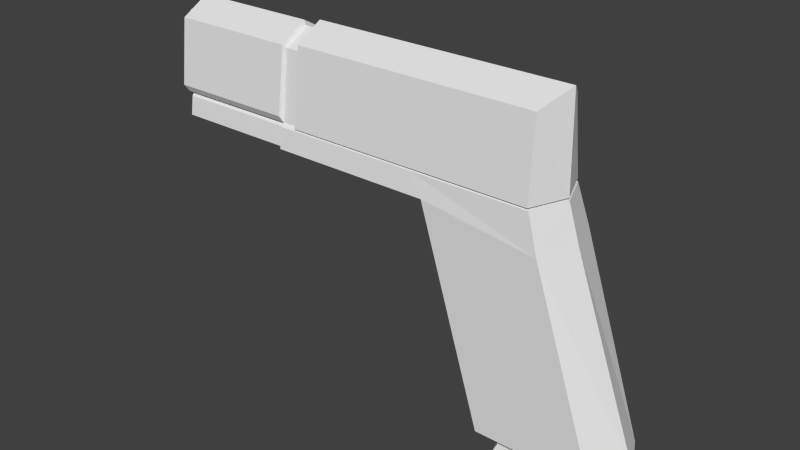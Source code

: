 # Source: Pistol.blend  (saved by Blender 2.76.0; exported with 4.5.12 LTS)
import bpy
from mathutils import Matrix  # noqa: F401  (used for matrix-valued properties, if any)

bpy.ops.wm.read_factory_settings(use_empty=True)
scene = bpy.context.scene
scene.name = 'Scene'

# ---- collections
col_collection_1 = bpy.data.collections.new('Collection 1'); scene.collection.children.link(col_collection_1)

# ---- materials (node trees are filled in below, after node groups)
mat_material = bpy.data.materials.new('Material')
mat_material.alpha_threshold = 0.0
mat_material.use_transparent_shadow = False
mat_material.roughness = 0.5
mat_material.line_color = (0.0, 0.0, 0.0, 1.0)

# ---- material node trees

# ---- world
world_world = bpy.data.worlds.new('World'); scene.world = world_world
world_world.color = (0.05088, 0.05088, 0.05088)
world_world.use_sun_shadow = False
world_world.sun_shadow_jitter_overblur = 0.0
world_world.cycles.sampling_method = 'MANUAL'
world_world.cycles.sample_map_resolution = 256

# ---- meshes
me_cube = bpy.data.meshes.new('Cube')
me_cube.from_pydata([(1.697, 0.6076, -1.0), (1.697, -0.6076, -1.0), (-0.115, -0.6076, -0.7496), (-0.115, 0.6076, -0.7496), (-2.695, -0.5165, -0.3686), (-2.687, 4.813e-07, 0.9362), (-2.687, -0.4049, 0.7085), (-2.687, 0.4049, 0.7085), (-2.696, 0.5523, -0.7345), (-2.696, -0.5523, -0.7345), (-2.693, 0.5634, -0.4239), (-2.693, -0.5634, -0.4239), (2.697, 0.6076, -4.0), (2.697, -0.6076, -4.0), (0.885, 0.6076, -4.0), (0.885, -0.6076, -4.0), (1.926, 1.088e-07, -1.0), (-2.693, 5.961e-07, -0.962), (-0.3421, 3.261e-07, -1.0), (-2.693, 5.978e-07, -1.0), (-2.696, -0.6076, -0.7496), (-2.696, 0.6076, -0.7496), (3.005, 1.088e-07, -4.0), (0.6579, 3.261e-07, -4.0), (1.516, 0.5634, -0.4261), (1.516, -0.5634, -0.4261), (-0.3509, -0.5634, -0.4239), (-0.3509, 0.5634, -0.4239), (-2.693, -0.512, -0.4385), (-2.693, 0.512, -0.4385), (-2.695, -0.4695, -0.3882), (1.745, 3.158e-08, -0.4253), (1.265, 0.5165, -0.3706), (-2.42, -0.5746, -0.3834), (1.265, -0.5165, -0.3706), (0.08092, -0.5746, -0.3834), (-0.4471, -0.5165, -0.3686), (0.08092, 0.5746, -0.3834), (-0.4471, 0.5165, -0.3686), (-2.42, 0.5746, -0.3834), (-2.411, 5.587e-07, 1.069), (-2.411, 0.4504, 0.8147), (-4.71, -0.5165, -0.3686), (2.539, 0.5, -4.0), (-4.71, 0.5165, -0.3686), (2.539, -0.5, -4.0), (2.792, 1.273e-07, -4.0), (-4.71, 8.178e-07, -0.3699), (1.475, 5.849e-08, -0.3699), (-2.695, 0.5165, -0.3686), (1.475, 1.037e-07, 0.9104), (-0.4471, 0.4157, 0.6848), (-0.4471, -0.4157, 0.6848), (1.265, -0.4157, 0.6828), (1.265, 0.4157, 0.6828), (-0.5811, 0.4504, 0.8147), (1.504, 0.5746, -0.3856), (1.477, 0.4504, 0.8147), (1.504, -0.5746, -0.3856), (1.477, -0.4504, 0.8147), (-0.5811, -0.4504, 0.8147), (1.711, -1.801e-07, 1.069), (-0.5811, 2.632e-07, 1.069), (-2.411, -0.4504, 0.8147), (1.738, 3.666e-08, -0.3848), (-0.4471, 3.261e-07, 0.9117), (-0.5376, 0.4023, 0.7637), (-2.411, 0.4023, 0.7637), (0.05358, -0.5132, -0.3063), (-2.419, -0.5132, -0.3063), (0.05358, 0.5132, -0.3063), (-2.419, 0.5132, -0.3063), (-2.411, 5.253e-07, 0.9906), (1.273, 0.5132, -0.3083), (1.301, 0.4023, 0.7637), (1.273, -0.5132, -0.3083), (1.301, -0.4023, 0.7637), (-0.5376, -0.4023, 0.7637), (1.51, -1.344e-07, 0.9906), (-0.5376, 2.614e-07, 0.9906), (-2.411, -0.4023, 0.7637), (1.482, 5.913e-08, -0.3076), (-2.695, 0.4695, -0.3882), (-4.668, 0.5523, -0.7345), (-4.668, -0.5523, -0.7345), (-4.666, 5.961e-07, -0.8682), (-4.665, -0.512, -0.4385), (-4.665, 0.512, -0.4385), (-4.668, -0.4695, -0.3882), (-4.668, 0.4695, -0.3882), (-4.668, 5.434e-07, -0.4063), (-2.715, 0.4484, 0.7567), (-2.715, 4.651e-07, 1.009), (-2.723, 0.572, -0.2679), (-4.766, 8.107e-07, 1.01), (-4.766, -0.4484, 0.7567), (-2.715, -0.4484, 0.7567), (-4.766, -0.572, -0.2679), (-4.766, 0.572, -0.2679), (-4.766, 0.4484, 0.7567), (-4.766, 8.377e-07, -0.2693), (-2.723, -0.572, -0.2679), (1.048, 0.5, -4.0), (1.048, -0.5, -4.0), (0.861, 3.062e-07, -4.0), (1.764, 1.273e-07, -0.9964), (1.511, -0.5, -0.9964), (1.511, 0.5, -0.9964), (0.01979, 0.5, -0.9964), (0.01979, -0.5, -0.9964), (-0.1671, 3.062e-07, -0.9964), (2.546, 0.463, -4.174), (2.546, -0.463, -4.174), (2.781, 1.334e-07, -4.174), (1.166, 0.463, -4.174), (1.166, -0.463, -4.174), (0.9928, 2.99e-07, -4.174), (1.729, 1.334e-07, -1.108), (1.495, -0.463, -1.108), (1.495, 0.463, -1.108), (0.1139, 0.463, -1.108), (0.1139, -0.463, -1.108), (-0.05921, 2.99e-07, -1.108), (2.858, 1.289e-07, -4.307), (2.604, -0.5021, -4.307), (2.604, 0.5021, -4.307), (1.107, 0.5021, -4.307), (1.107, -0.5021, -4.307), (0.9191, 3.085e-07, -4.307), (2.858, 1.289e-07, -4.362), (2.604, -0.5021, -4.362), (2.604, 0.5021, -4.362), (1.107, 0.5021, -4.362), (1.107, -0.5021, -4.362), (0.9191, 3.085e-07, -4.362), (-4.766, 0.2446, 0.6), (-4.945, 0.2446, 0.6), (-4.766, 0.1729, 0.7729), (-4.945, 0.1729, 0.7729), (-4.766, -5.062e-09, 0.8446), (-4.945, -5.062e-09, 0.8446), (-4.766, -0.1729, 0.7729), (-4.945, -0.1729, 0.7729), (-4.766, -0.2446, 0.6), (-4.945, -0.2446, 0.6), (-4.766, -0.1729, 0.4271), (-4.945, -0.1729, 0.4271), (-4.766, 8.545e-09, 0.3554), (-4.945, 8.545e-09, 0.3554), (-4.766, 0.1729, 0.4271), (-4.945, 0.1729, 0.4271)], [], [(3, 14, 23, 18), (38, 49, 7, 51), (24, 0, 3, 27), (25, 31, 48, 34), (8, 17, 85, 83), (9, 28, 86, 84), (31, 24, 32, 48), (12, 22, 46, 43), (14, 12, 43, 102), (1, 2, 15, 13), (3, 0, 12, 14), (0, 24, 31, 16), (15, 2, 18, 23), (17, 9, 84, 85), (12, 0, 16, 22), (1, 13, 22, 16), (11, 26, 36, 4), (28, 30, 88, 86), (26, 25, 34, 36), (20, 11, 28, 9), (21, 19, 17, 8), (10, 21, 8, 29), (49, 10, 29, 82), (11, 4, 30, 28), (24, 27, 38, 32), (1, 25, 26, 2), (16, 31, 25, 1), (4, 36, 52, 6), (32, 38, 51, 54), (34, 48, 50, 53), (47, 42, 97, 100), (5, 7, 91, 92), (7, 49, 93, 91), (4, 6, 96, 101), (44, 47, 100, 98), (48, 32, 54, 50), (68, 69, 80, 77), (49, 44, 98, 93), (36, 34, 53, 52), (27, 10, 49, 38), (2, 26, 11, 20), (19, 20, 9, 17), (3, 18, 19, 21), (18, 2, 20, 19), (27, 3, 21, 10), (60, 62, 40, 63), (35, 60, 63, 33), (62, 55, 41, 40), (55, 37, 39, 41), (61, 62, 60, 59), (64, 61, 59, 58), (58, 59, 60, 35), (57, 55, 62, 61), (56, 57, 61, 64), (57, 56, 37, 55), (53, 50, 65, 52), (77, 80, 72, 79), (50, 54, 51, 65), (5, 6, 52, 65), (7, 5, 65, 51), (79, 72, 67, 66), (66, 67, 71, 70), (78, 76, 77, 79), (81, 75, 76, 78), (75, 68, 77, 76), (74, 78, 79, 66), (73, 81, 78, 74), (74, 66, 70, 73), (33, 69, 68, 35), (40, 72, 80, 63), (35, 68, 75, 58), (37, 70, 71, 39), (58, 75, 81, 64), (64, 81, 73, 56), (39, 71, 67, 41), (63, 80, 69, 33), (56, 73, 70, 37), (41, 67, 72, 40), (29, 8, 83, 87), (82, 29, 87, 89), (30, 4, 42, 88), (82, 89, 44, 49), (44, 89, 90, 47), (47, 90, 88, 42), (85, 84, 86, 88, 90), (87, 83, 85, 90, 89), (96, 92, 94, 95), (97, 95, 94, 100), (101, 96, 95, 97), (100, 94, 99, 98), (92, 91, 99, 94), (91, 93, 98, 99), (42, 4, 101, 97), (6, 5, 92, 96), (45, 103, 109, 106), (43, 46, 105, 107), (13, 15, 103, 45), (22, 13, 45, 46), (15, 23, 104, 103), (23, 14, 102, 104), (105, 106, 109, 110), (107, 105, 110, 108), (46, 45, 106, 105), (103, 104, 110, 109), (104, 102, 108, 110), (102, 43, 107, 108), (112, 118, 121, 115), (111, 119, 117, 113), (117, 122, 121, 118), (119, 120, 122, 117), (113, 117, 118, 112), (115, 121, 122, 116), (116, 122, 120, 114), (114, 120, 119, 111), (112, 115, 127, 124), (111, 113, 123, 125), (124, 127, 133, 130), (127, 128, 134, 133), (113, 112, 124, 123), (115, 116, 128, 127), (116, 114, 126, 128), (114, 111, 125, 126), (129, 130, 133, 134), (132, 131, 129, 134), (123, 124, 130, 129), (125, 123, 129, 131), (128, 126, 132, 134), (126, 125, 131, 132), (135, 136, 138, 137), (137, 138, 140, 139), (139, 140, 142, 141), (141, 142, 144, 143), (143, 144, 146, 145), (145, 146, 148, 147), (138, 136, 150, 148, 146, 144, 142, 140), (149, 150, 136, 135), (147, 148, 150, 149), (135, 137, 139, 141, 143, 145, 147, 149)])
me_cube.materials.append(mat_material)
me_cube.use_remesh_preserve_volume = False
me_cube.use_remesh_preserve_attributes = False
me_cube.use_mirror_vertex_groups = False
me_cube.update()

# ---- objects
ob_pistol = bpy.data.objects.new('Pistol', me_cube)

# ---- transforms, parenting, visibility, modifiers, constraints
ob_pistol.location = (0.0, 0.0, 0.0)
ob_pistol.lock_rotations_4d = False
ob_pistol.empty_display_type = 'ARROWS'
ob_pistol.lineart.crease_threshold = 0.0

# ---- collection membership
col_collection_1.objects.link(ob_pistol)

# ---- scene / render settings (as saved in the file)
scene.frame_start = 1; scene.frame_end = 250; scene.frame_set(1)
scene.render.engine = 'BLENDER_EEVEE_NEXT'
scene.render.resolution_percentage = 50
scene.render.dither_intensity = 0.0
scene.cycles.use_denoising = False
scene.cycles.samples = 10
scene.cycles.sampling_pattern = 'TABULATED_SOBOL'
scene.cycles.light_sampling_threshold = 0.0
scene.cycles.use_adaptive_sampling = False
scene.cycles.use_light_tree = False
scene.cycles.blur_glossy = 0.0
scene.cycles.pixel_filter_type = 'GAUSSIAN'
scene.cycles.sample_clamp_indirect = 0.0
scene.view_settings.view_transform = 'Standard'
bpy.context.view_layer.update()

# ---- added for rendering (the .blend has no active camera and no usable light): camera, sun
cam_auto = bpy.data.cameras.new('AutoCamera')
cam_auto.lens = 50.0
cam_auto.sensor_width = 36.0
cam_auto.clip_end = 1000.0
ob_auto_camera = bpy.data.objects.new('AutoCamera', cam_auto)
scene.collection.objects.link(ob_auto_camera)
ob_auto_camera.location = (8.00827, -10.7738, 5.53601)
ob_auto_camera.rotation_euler = (1.09748, -7.21219e-08, 0.694738)
scene.camera = ob_auto_camera
light_auto_sun = bpy.data.lights.new('AutoSun', 'SUN')
light_auto_sun.energy = 3.0
light_auto_sun.angle = 0.0523599
ob_auto_sun = bpy.data.objects.new('AutoSun', light_auto_sun)
scene.collection.objects.link(ob_auto_sun)
ob_auto_sun.rotation_euler = (0.872665, 0.174533, 0.523599)
bpy.context.view_layer.update()
